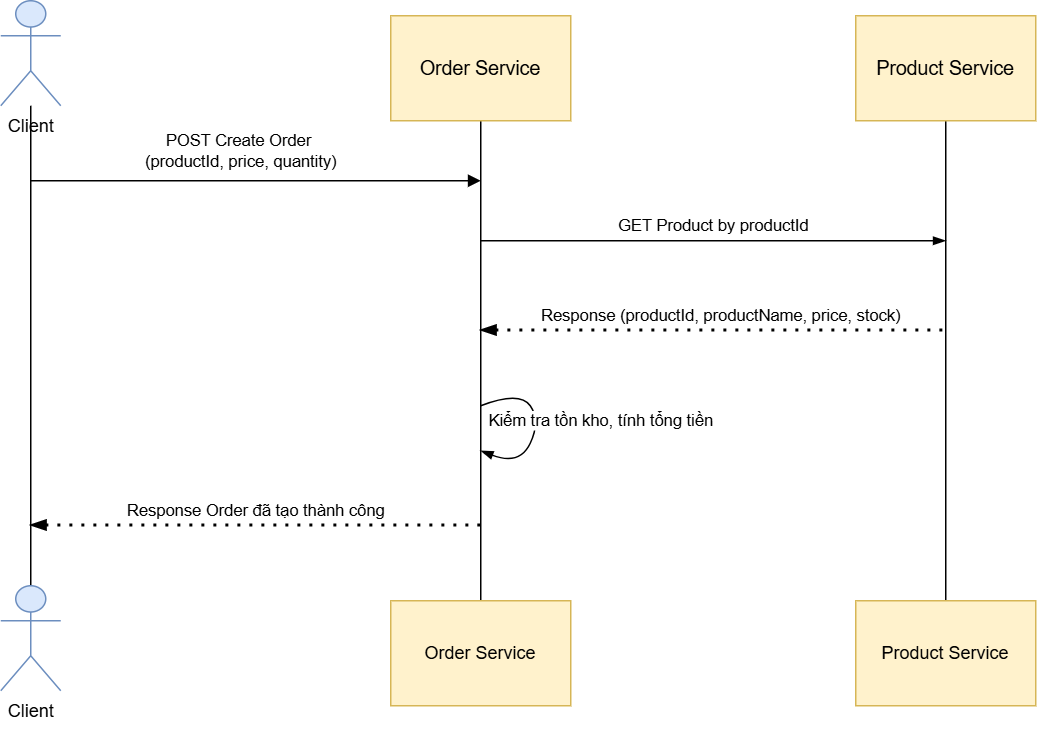

The diagram above was exported from draw.io. Its source (the exported page's mxGraphModel, read from the mxfile embedded in the PNG):
<mxGraphModel dx="1241" dy="701" grid="1" gridSize="10" guides="1" tooltips="1" connect="1" arrows="1" fold="1" page="1" pageScale="1" pageWidth="827" pageHeight="1169" math="0" shadow="0">
  <root>
    <mxCell id="0" />
    <mxCell id="1" parent="0" />
    <mxCell id="ea3cuyTkNAv0ATXa9RTl-9" edge="1" parent="1" source="ea3cuyTkNAv0ATXa9RTl-1" style="edgeStyle=orthogonalEdgeStyle;rounded=0;orthogonalLoop=1;jettySize=auto;html=1;endArrow=none;endFill=0;" target="ea3cuyTkNAv0ATXa9RTl-10">
      <mxGeometry relative="1" as="geometry">
        <mxPoint x="80" y="170" as="sourcePoint" />
        <mxPoint x="75" y="460" as="targetPoint" />
      </mxGeometry>
    </mxCell>
    <mxCell id="ea3cuyTkNAv0ATXa9RTl-1" parent="1" style="shape=umlActor;verticalLabelPosition=bottom;verticalAlign=top;html=1;outlineConnect=0;labelPosition=center;align=center;fillColor=#dae8fc;strokeColor=#6c8ebf;" value="Client&lt;div&gt;&lt;br&gt;&lt;/div&gt;" vertex="1">
      <mxGeometry height="70" width="40" x="60" y="70" as="geometry" />
    </mxCell>
    <mxCell id="ea3cuyTkNAv0ATXa9RTl-4" edge="1" parent="1" source="ea3cuyTkNAv0ATXa9RTl-3" style="edgeStyle=orthogonalEdgeStyle;rounded=0;orthogonalLoop=1;jettySize=auto;html=1;shape=wire;dashed=1;endArrow=none;endFill=0;" target="ea3cuyTkNAv0ATXa9RTl-5">
      <mxGeometry relative="1" x="-0.075" as="geometry">
        <mxPoint x="380" y="340" as="targetPoint" />
      </mxGeometry>
    </mxCell>
    <mxCell id="ea3cuyTkNAv0ATXa9RTl-3" parent="1" style="rounded=0;whiteSpace=wrap;html=1;fillColor=#fff2cc;strokeColor=#d6b656;fontSize=13;" value="Order Service" vertex="1">
      <mxGeometry height="70" width="120" x="320" y="80" as="geometry" />
    </mxCell>
    <mxCell id="ea3cuyTkNAv0ATXa9RTl-5" parent="1" style="rounded=0;whiteSpace=wrap;html=1;fillColor=#fff2cc;strokeColor=#d6b656;" value="Order Service" vertex="1">
      <mxGeometry height="70" width="120" x="320" y="470" as="geometry" />
    </mxCell>
    <mxCell id="ea3cuyTkNAv0ATXa9RTl-6" edge="1" parent="1" source="ea3cuyTkNAv0ATXa9RTl-7" style="edgeStyle=orthogonalEdgeStyle;rounded=0;orthogonalLoop=1;jettySize=auto;html=1;shape=wire;dashed=1;endArrow=none;endFill=0;" target="ea3cuyTkNAv0ATXa9RTl-8">
      <mxGeometry relative="1" x="-0.075" as="geometry">
        <mxPoint x="690" y="340" as="targetPoint" />
      </mxGeometry>
    </mxCell>
    <mxCell id="ea3cuyTkNAv0ATXa9RTl-7" parent="1" style="rounded=0;whiteSpace=wrap;html=1;fontSize=13;fillColor=#fff2cc;strokeColor=#d6b656;" value="Product Service" vertex="1">
      <mxGeometry height="70" width="120" x="630" y="80" as="geometry" />
    </mxCell>
    <mxCell id="ea3cuyTkNAv0ATXa9RTl-8" parent="1" style="rounded=0;whiteSpace=wrap;html=1;fillColor=#fff2cc;strokeColor=#d6b656;" value="Product Service" vertex="1">
      <mxGeometry height="70" width="120" x="630" y="470" as="geometry" />
    </mxCell>
    <mxCell id="ea3cuyTkNAv0ATXa9RTl-10" parent="1" style="shape=umlActor;verticalLabelPosition=bottom;verticalAlign=top;html=1;outlineConnect=0;fillColor=#dae8fc;strokeColor=#6c8ebf;" value="Client&lt;div&gt;&lt;br&gt;&lt;/div&gt;" vertex="1">
      <mxGeometry height="70" width="40" x="60" y="460" as="geometry" />
    </mxCell>
    <mxCell id="ea3cuyTkNAv0ATXa9RTl-11" edge="1" parent="1" style="endArrow=block;html=1;rounded=0;endFill=1;" value="POST Create Order&amp;nbsp;&lt;div&gt;(productId, price, quantity)&lt;/div&gt;">
      <mxGeometry height="50" relative="1" width="50" x="-0.0667" y="20" as="geometry">
        <mxPoint as="offset" />
        <mxPoint x="80" y="190" as="sourcePoint" />
        <mxPoint x="380" y="190" as="targetPoint" />
      </mxGeometry>
    </mxCell>
    <mxCell id="ea3cuyTkNAv0ATXa9RTl-12" edge="1" parent="1" style="endArrow=blockThin;html=1;rounded=0;endFill=1;" value="GET Product by productId">
      <mxGeometry height="50" relative="1" width="50" y="10" as="geometry">
        <mxPoint as="offset" />
        <mxPoint x="380" y="230" as="sourcePoint" />
        <mxPoint x="690" y="230" as="targetPoint" />
      </mxGeometry>
    </mxCell>
    <mxCell id="ea3cuyTkNAv0ATXa9RTl-13" edge="1" parent="1" style="endArrow=none;dashed=1;html=1;dashPattern=1 3;strokeWidth=2;rounded=0;startArrow=blockThin;startFill=1;" value="Response (productId, productName, price, stock)">
      <mxGeometry height="50" relative="1" width="50" x="0.0323" y="10" as="geometry">
        <mxPoint as="offset" />
        <mxPoint x="380" y="290" as="sourcePoint" />
        <mxPoint x="690" y="290" as="targetPoint" />
      </mxGeometry>
    </mxCell>
    <mxCell id="ea3cuyTkNAv0ATXa9RTl-15" edge="1" parent="1" style="curved=1;curveGeometry=1;endArrow=none;html=1;rounded=0;startArrow=blockThin;startFill=1;endFill=0;strokeWidth=1;spacingBottom=0;textShadow=0;labelBorderColor=none;" value="Kiểm tra tồn kho, tính tổng tiền">
      <mxGeometry height="50" relative="1" width="50" x="0.0426" y="-44" as="geometry">
        <mxPoint as="offset" />
        <Array as="points">
          <mxPoint x="406" y="380" />
          <mxPoint x="420" y="350" />
          <mxPoint x="406" y="330" />
        </Array>
        <mxPoint x="380" y="370" as="sourcePoint" />
        <mxPoint x="380" y="340" as="targetPoint" />
      </mxGeometry>
    </mxCell>
    <mxCell id="ea3cuyTkNAv0ATXa9RTl-16" edge="1" parent="1" style="endArrow=none;dashed=1;html=1;dashPattern=1 3;strokeWidth=2;rounded=0;startArrow=blockThin;startFill=1;" value="Response Order đã tạo thành công">
      <mxGeometry height="50" relative="1" width="50" y="10" as="geometry">
        <mxPoint as="offset" />
        <mxPoint x="80" y="420" as="sourcePoint" />
        <mxPoint x="380" y="420" as="targetPoint" />
      </mxGeometry>
    </mxCell>
  </root>
</mxGraphModel>